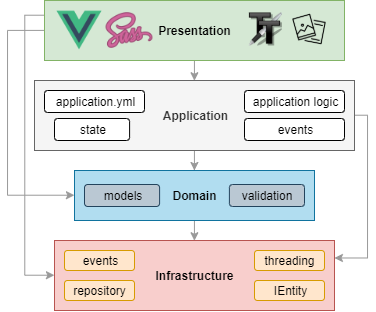

The diagram above was exported from draw.io. Its source (the exported page's mxGraphModel, read from the mxfile embedded in the PNG):
<mxGraphModel dx="821" dy="737" grid="1" gridSize="10" guides="1" tooltips="1" connect="1" arrows="1" fold="1" page="1" pageScale="1" pageWidth="850" pageHeight="1100" math="0" shadow="0">
  <root>
    <mxCell id="0" />
    <mxCell id="1" parent="0" />
    <mxCell id="BP8F9lA_DVnC5fZXNmfI-40" style="edgeStyle=orthogonalEdgeStyle;rounded=0;orthogonalLoop=1;jettySize=auto;html=1;exitX=0.5;exitY=1;exitDx=0;exitDy=0;entryX=0.5;entryY=0;entryDx=0;entryDy=0;strokeColor=#999999;" edge="1" parent="1" source="BP8F9lA_DVnC5fZXNmfI-1" target="BP8F9lA_DVnC5fZXNmfI-2">
      <mxGeometry relative="1" as="geometry" />
    </mxCell>
    <mxCell id="BP8F9lA_DVnC5fZXNmfI-42" style="edgeStyle=orthogonalEdgeStyle;rounded=0;orthogonalLoop=1;jettySize=auto;html=1;entryX=0;entryY=0.5;entryDx=0;entryDy=0;strokeColor=#999999;" edge="1" parent="1" source="BP8F9lA_DVnC5fZXNmfI-1" target="BP8F9lA_DVnC5fZXNmfI-3">
      <mxGeometry relative="1" as="geometry">
        <Array as="points">
          <mxPoint x="30" y="50" />
          <mxPoint x="30" y="215" />
        </Array>
      </mxGeometry>
    </mxCell>
    <mxCell id="BP8F9lA_DVnC5fZXNmfI-43" style="edgeStyle=orthogonalEdgeStyle;rounded=0;orthogonalLoop=1;jettySize=auto;html=1;exitX=0;exitY=0.25;exitDx=0;exitDy=0;entryX=0;entryY=0.5;entryDx=0;entryDy=0;strokeColor=#999999;" edge="1" parent="1" source="BP8F9lA_DVnC5fZXNmfI-1" target="BP8F9lA_DVnC5fZXNmfI-4">
      <mxGeometry relative="1" as="geometry" />
    </mxCell>
    <mxCell id="BP8F9lA_DVnC5fZXNmfI-1" value="Presentation" style="rounded=0;whiteSpace=wrap;html=1;fillColor=#d5e8d4;strokeColor=#82b366;fontStyle=1" vertex="1" parent="1">
      <mxGeometry x="67" y="20" width="300" height="60" as="geometry" />
    </mxCell>
    <mxCell id="BP8F9lA_DVnC5fZXNmfI-36" style="edgeStyle=orthogonalEdgeStyle;rounded=0;orthogonalLoop=1;jettySize=auto;html=1;exitX=1;exitY=0.5;exitDx=0;exitDy=0;entryX=1;entryY=0.25;entryDx=0;entryDy=0;strokeColor=#999999;" edge="1" parent="1" source="BP8F9lA_DVnC5fZXNmfI-2" target="BP8F9lA_DVnC5fZXNmfI-4">
      <mxGeometry relative="1" as="geometry">
        <Array as="points">
          <mxPoint x="390" y="135" />
          <mxPoint x="390" y="277" />
        </Array>
      </mxGeometry>
    </mxCell>
    <mxCell id="BP8F9lA_DVnC5fZXNmfI-38" style="edgeStyle=orthogonalEdgeStyle;rounded=0;orthogonalLoop=1;jettySize=auto;html=1;exitX=0.5;exitY=1;exitDx=0;exitDy=0;strokeColor=#999999;" edge="1" parent="1" source="BP8F9lA_DVnC5fZXNmfI-2" target="BP8F9lA_DVnC5fZXNmfI-3">
      <mxGeometry relative="1" as="geometry" />
    </mxCell>
    <mxCell id="BP8F9lA_DVnC5fZXNmfI-2" value="Application" style="rounded=0;whiteSpace=wrap;html=1;fontStyle=1;fillColor=#f5f5f5;strokeColor=#666666;fontColor=#333333;" vertex="1" parent="1">
      <mxGeometry x="57" y="100" width="320" height="70" as="geometry" />
    </mxCell>
    <mxCell id="BP8F9lA_DVnC5fZXNmfI-35" style="edgeStyle=orthogonalEdgeStyle;rounded=0;orthogonalLoop=1;jettySize=auto;html=1;exitX=0.5;exitY=1;exitDx=0;exitDy=0;entryX=0.5;entryY=0;entryDx=0;entryDy=0;strokeColor=#999999;" edge="1" parent="1" source="BP8F9lA_DVnC5fZXNmfI-3" target="BP8F9lA_DVnC5fZXNmfI-4">
      <mxGeometry relative="1" as="geometry" />
    </mxCell>
    <mxCell id="BP8F9lA_DVnC5fZXNmfI-3" value="Domain" style="rounded=0;whiteSpace=wrap;html=1;fillColor=#b1ddf0;strokeColor=#10739e;fontStyle=1" vertex="1" parent="1">
      <mxGeometry x="97" y="190" width="240" height="50" as="geometry" />
    </mxCell>
    <mxCell id="BP8F9lA_DVnC5fZXNmfI-4" value="Infrastructure" style="rounded=0;whiteSpace=wrap;html=1;fillColor=#f8cecc;strokeColor=#b85450;fontStyle=1" vertex="1" parent="1">
      <mxGeometry x="77" y="260" width="280" height="70" as="geometry" />
    </mxCell>
    <mxCell id="BP8F9lA_DVnC5fZXNmfI-6" value="events" style="rounded=1;whiteSpace=wrap;html=1;fillColor=#ffe6cc;strokeColor=#d79b00;" vertex="1" parent="1">
      <mxGeometry x="87" y="270" width="70" height="20" as="geometry" />
    </mxCell>
    <mxCell id="BP8F9lA_DVnC5fZXNmfI-7" value="repository" style="rounded=1;whiteSpace=wrap;html=1;fillColor=#ffe6cc;strokeColor=#d79b00;" vertex="1" parent="1">
      <mxGeometry x="87" y="300" width="70" height="20" as="geometry" />
    </mxCell>
    <mxCell id="BP8F9lA_DVnC5fZXNmfI-8" value="IEntity" style="rounded=1;whiteSpace=wrap;html=1;fillColor=#ffe6cc;strokeColor=#d79b00;" vertex="1" parent="1">
      <mxGeometry x="277" y="300" width="70" height="20" as="geometry" />
    </mxCell>
    <mxCell id="BP8F9lA_DVnC5fZXNmfI-9" value="threading" style="rounded=1;whiteSpace=wrap;html=1;fillColor=#ffe6cc;strokeColor=#d79b00;" vertex="1" parent="1">
      <mxGeometry x="277" y="270" width="70" height="20" as="geometry" />
    </mxCell>
    <mxCell id="BP8F9lA_DVnC5fZXNmfI-12" value="models" style="rounded=1;whiteSpace=wrap;html=1;fillColor=#bac8d3;strokeColor=#23445d;" vertex="1" parent="1">
      <mxGeometry x="107" y="204" width="75.1" height="22" as="geometry" />
    </mxCell>
    <mxCell id="BP8F9lA_DVnC5fZXNmfI-13" value="validation" style="rounded=1;whiteSpace=wrap;html=1;fillColor=#bac8d3;strokeColor=#23445d;" vertex="1" parent="1">
      <mxGeometry x="251.9" y="204" width="75.1" height="22" as="geometry" />
    </mxCell>
    <mxCell id="BP8F9lA_DVnC5fZXNmfI-15" value="state" style="rounded=1;whiteSpace=wrap;html=1;" vertex="1" parent="1">
      <mxGeometry x="77" y="138" width="75.1" height="22" as="geometry" />
    </mxCell>
    <mxCell id="BP8F9lA_DVnC5fZXNmfI-16" value="events" style="rounded=1;whiteSpace=wrap;html=1;" vertex="1" parent="1">
      <mxGeometry x="267" y="138" width="100" height="22" as="geometry" />
    </mxCell>
    <mxCell id="BP8F9lA_DVnC5fZXNmfI-17" value="application logic" style="rounded=1;whiteSpace=wrap;html=1;" vertex="1" parent="1">
      <mxGeometry x="267" y="110" width="100" height="22" as="geometry" />
    </mxCell>
    <mxCell id="BP8F9lA_DVnC5fZXNmfI-21" value="application.yml" style="rounded=1;whiteSpace=wrap;html=1;" vertex="1" parent="1">
      <mxGeometry x="67" y="110" width="100" height="22" as="geometry" />
    </mxCell>
    <mxCell id="BP8F9lA_DVnC5fZXNmfI-23" value="" style="shape=image;html=1;verticalAlign=top;verticalLabelPosition=bottom;labelBackgroundColor=#ffffff;imageAspect=0;aspect=fixed;image=https://cdn4.iconfinder.com/data/icons/logos-and-brands/512/367_Vuejs_logo-128.png" vertex="1" parent="1">
      <mxGeometry x="77" y="25" width="50" height="50" as="geometry" />
    </mxCell>
    <mxCell id="BP8F9lA_DVnC5fZXNmfI-25" value="" style="shape=image;html=1;verticalAlign=top;verticalLabelPosition=bottom;labelBackgroundColor=#ffffff;imageAspect=0;aspect=fixed;image=https://cdn3.iconfinder.com/data/icons/logos-and-brands-adobe/512/288_Sass-128.png" vertex="1" parent="1">
      <mxGeometry x="127" y="25" width="50" height="50" as="geometry" />
    </mxCell>
    <mxCell id="BP8F9lA_DVnC5fZXNmfI-26" value="" style="shape=image;html=1;verticalAlign=top;verticalLabelPosition=bottom;labelBackgroundColor=#ffffff;imageAspect=0;aspect=fixed;image=https://cdn1.iconfinder.com/data/icons/bnw/128x128/apps/fonts.png" vertex="1" parent="1">
      <mxGeometry x="271.9" y="32.5" width="33" height="33" as="geometry" />
    </mxCell>
    <mxCell id="BP8F9lA_DVnC5fZXNmfI-27" value="" style="shape=image;html=1;verticalAlign=top;verticalLabelPosition=bottom;labelBackgroundColor=#ffffff;imageAspect=0;aspect=fixed;image=https://cdn0.iconfinder.com/data/icons/forgen-seo-1/64/pictures-optimization-128.png" vertex="1" parent="1">
      <mxGeometry x="315" y="32" width="34" height="34" as="geometry" />
    </mxCell>
  </root>
</mxGraphModel>